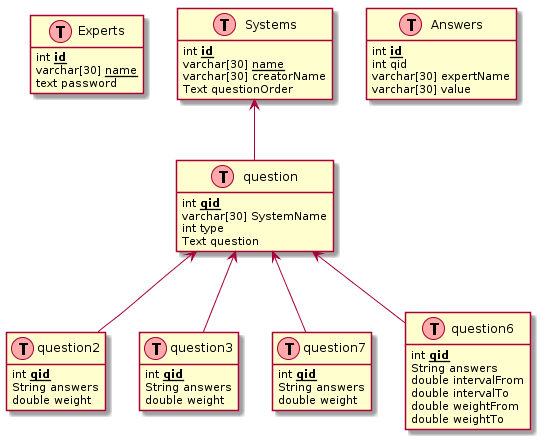

The diagram above was rendered by PlantUML. Its source (embedded in the PNG):
@startuml

hide methods
hide stereotypes

class Experts << (T,#FFAAAA) >> {
   int <u><b>id</b></u>
   varchar[30] <u>name</u>
   text password
}

class Systems << (T,#FFAAAA) >> {
   int <u><b>id</b></u>
   varchar[30] <u>name</u>
   varchar[30] creatorName
   Text questionOrder
}

class Answers << (T,#FFAAAA) >> {
   int <u><b>id</b></u>
   int qid
   varchar[30] expertName   
   varchar[30] value
}

class question << (T,#FFAAAA) >> {
   int <u><b>qid</b></u>
   varchar[30] SystemName
   int type 
   Text question
}

class question2 << (T,#FFAAAA) >> {
   int <u><b>qid</b></u>
   String answers
   double weight
}
class question3 << (T,#FFAAAA) >> {
   int <u><b>qid</b></u>
   String answers
   double weight
}
class question7 << (T,#FFAAAA) >> {
   int <u><b>qid</b></u>
   String answers
   double weight
}
class question6 << (T,#FFAAAA) >> {
   int <u><b>qid</b></u>
   String answers
   double intervalFrom
   double intervalTo
   double weightFrom
   double weightTo
}

question <-- question2
question <-- question3
question <-- question7
question <-- question6
Systems <-- question

@enduml